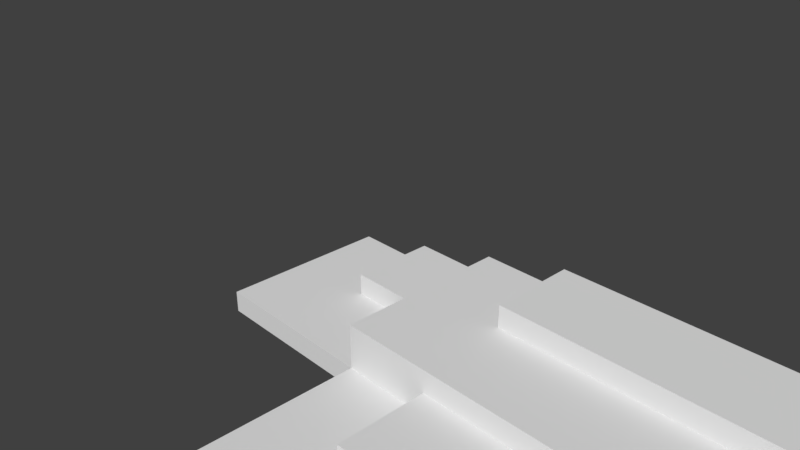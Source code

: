# Source: SwimmingPoolStairs.blend  (saved by Blender 2.79.0; exported with 4.5.12 LTS)
import bpy
from mathutils import Matrix  # noqa: F401  (used for matrix-valued properties, if any)

bpy.ops.wm.read_factory_settings(use_empty=True)
scene = bpy.context.scene
scene.name = 'Scene'

# ---- collections
col_collection_1 = bpy.data.collections.new('Collection 1'); scene.collection.children.link(col_collection_1)

# ---- materials (node trees are filled in below, after node groups)
mat_pooltilesbrown1 = bpy.data.materials.new('PoolTilesBrown1')
mat_pooltilesbrown1.alpha_threshold = 0.0
mat_pooltilesbrown1.use_transparent_shadow = False
mat_pooltilesbrown1.roughness = 0.5
mat_pooltilesbrown1.specular_intensity = 0.002618
mat_pooltilesbrown1.line_color = (0.0, 0.0, 0.0, 1.0)

# ---- material node trees

# ---- world
world_world = bpy.data.worlds.new('World'); scene.world = world_world
world_world.color = (0.05088, 0.05088, 0.05088)
world_world.use_sun_shadow = False
world_world.sun_shadow_jitter_overblur = 0.0
world_world.cycles.sampling_method = 'MANUAL'

# ---- cameras
cam_camera = bpy.data.cameras.new('Camera')
cam_camera.clip_end = 100.0
cam_camera.lens = 35.0
cam_camera.sensor_width = 32.0
cam_camera.sensor_height = 18.0
cam_camera.ortho_scale = 7.314
cam_camera.dof.focus_distance = 0.0
cam_camera.dof.aperture_fstop = 128.0

# ---- meshes
me_swimmingpoolroomstairs_4x10x1 = bpy.data.meshes.new('SwimmingPoolRoomStairs_4x10x1')
me_swimmingpoolroomstairs_4x10x1.from_pydata([(10.0, 4.371e-08, 5.96e-08), (10.0, 1.033e-07, 2.0), (-1.192e-07, 1.033e-07, 2.0), (3.576e-07, 4.371e-08, -3.576e-07), (10.0, 0.25, 4.172e-07), (10.0, 0.25, 2.0), (-3.576e-07, 0.25, 2.0), (5.96e-08, 0.25, 0.0), (8.0, 4.371e-08, -7.947e-08), (2.0, 4.371e-08, -2.186e-07), (8.0, 1.033e-07, 2.0), (2.0, 1.033e-07, 2.0), (8.0, 0.25, 2.782e-07), (2.0, 0.25, 1.391e-07), (8.0, 0.25, 2.0), (2.0, 0.25, 2.0), (8.0, -1.804e-06, 4.0), (2.0, -1.804e-06, 4.0), (8.0, 0.25, 4.0), (2.0, 0.25, 4.0), (8.0, 0.75, 2.891e-07), (2.0, 0.75, 1.5e-07), (8.0, 0.75, 2.0), (2.0, 0.75, 2.0), (1.0, 0.25, 6.954e-08), (1.0, 0.25, 2.0), (-1.49e-07, 0.25, 1.0), (2.0, 0.25, 1.0), (1.0, 0.25, 1.0), (10.0, 0.25, 1.0), (9.0, 0.25, 3.477e-07), (9.0, 0.25, 2.0), (8.0, 0.25, 1.0), (9.0, 0.25, 1.0), (2.0, 0.5, 1.391e-07), (1.0, 0.5, 6.954e-08), (2.0, 0.5, 1.0), (1.0, 0.5, 1.0), (9.0, 0.5, 3.477e-07), (8.0, 0.5, 2.782e-07), (8.0, 0.5, 1.0), (9.0, 0.5, 1.0), (7.0, 0.25, 2.0), (3.0, 0.25, 2.0), (7.0, 0.25, 4.0), (3.0, 0.25, 4.0), (7.0, 0.25, 3.0), (3.0, 0.25, 3.0), (7.0, 0.5, 2.0), (3.0, 0.5, 2.0), (7.0, 0.5, 3.0), (3.0, 0.5, 3.0), (7.0, 0.75, 2.427e-07), (3.0, 0.75, 1.964e-07), (7.0, 0.75, 2.0), (3.0, 0.75, 2.0), (7.0, 0.75, 1.0), (3.0, 0.75, 1.0), (7.0, 1.0, 2.427e-07), (3.0, 1.0, 1.964e-07), (7.0, 1.0, 1.0), (3.0, 1.0, 1.0)], [], [(9, 11, 2, 3), (28, 26, 6, 25), (0, 4, 29, 5, 1), (11, 15, 25, 6, 2), (2, 6, 26, 7, 3), (13, 9, 3, 7, 24), (4, 0, 8, 12, 30), (12, 8, 9, 13), (1, 5, 31, 14, 10), (15, 11, 17, 19), (33, 32, 14, 31), (13, 27, 15, 23, 21), (0, 1, 10, 8), (8, 10, 11, 9), (16, 18, 44, 45, 19, 17), (43, 15, 19, 45, 47), (11, 10, 16, 17), (10, 14, 18, 16), (53, 21, 23, 55, 57), (15, 43, 42, 14, 22, 54, 55, 23), (12, 13, 21, 53, 52, 20), (14, 32, 12, 20, 22), (27, 28, 25, 15), (24, 28, 37, 35), (24, 7, 26, 28), (29, 33, 31, 5), (4, 30, 33, 29), (30, 12, 39, 38), (34, 35, 37, 36), (27, 13, 34, 36), (28, 27, 36, 37), (13, 24, 35, 34), (38, 39, 40, 41), (32, 33, 41, 40), (33, 30, 38, 41), (12, 32, 40, 39), (14, 42, 46, 44, 18), (46, 47, 45, 44), (47, 46, 50, 51), (48, 49, 51, 50), (46, 42, 48, 50), (43, 47, 51, 49), (42, 43, 49, 48), (20, 52, 56, 54, 22), (56, 57, 55, 54), (53, 57, 61, 59), (58, 59, 61, 60), (52, 53, 59, 58), (57, 56, 60, 61), (56, 52, 58, 60)])
_uv = me_swimmingpoolroomstairs_4x10x1.uv_layers.new(name='UVMap')
_uv.uv.foreach_set('vector', [0.0, 0.0, 0.0, 0.0, 0.0, 0.0, 0.0, 0.0, 0.6134, 0.3866, 0.6134, 0.6134, 0.3866, 0.6134, 0.3866, 0.3866, 0.03217, 0.2484, 0.0929, 0.2484, 0.0929, 0.4913, 0.0929, 0.7342, 0.03217, 0.7342, 0.6884, 0.1179, 0.6884, 0.1728, 0.4684, 0.1728, 0.2485, 0.1728, 0.2485, 0.1179, 0.1266, 0.7881, 0.06152, 0.7881, 0.06152, 0.5276, 0.06152, 0.2671, 0.1266, 0.2671, 0.0, 0.0, 0.0, 0.0, 0.0, 0.0, 0.0, 0.0, 0.0, 0.0, 0.0, 0.0, 0.0, 0.0, 0.0, 0.0, 0.0, 0.0, 0.0, 0.0, 0.0, 0.0, 0.0, 0.0, 0.0, 0.0, 0.0, 0.0, 0.7795, 0.002438, 0.7795, 0.06548, 0.5273, 0.06548, 0.2752, 0.06548, 0.2752, 0.002438, 0.03231, 0.2583, 0.09275, 0.2583, 0.09275, 0.7417, 0.03231, 0.7417, 0.6593, 0.3805, 0.6593, 0.6171, 0.4227, 0.6171, 0.4227, 0.3805, 0.1879, 0.2366, 0.1879, 0.4882, 0.1879, 0.7397, 0.06215, 0.7397, 0.06215, 0.2366, 0.0, 0.0, 0.0, 0.0, 0.0, 0.0, 0.0, 0.0, 0.0, 0.0, 0.0, 0.0, 0.0, 0.0, 0.0, 0.0, 1.507, 0.01113, 1.507, 0.07086, 1.269, 0.07077, 0.3128, 0.07044, 0.07391, 0.07036, 0.07393, 0.01063, 0.2552, 0.3724, 0.2552, 0.1276, 0.7448, 0.1276, 0.7448, 0.3724, 0.5, 0.3724, 0.0, 0.0, 0.0, 0.0, 0.0, 0.0, 0.0, 0.0, 0.07256, 0.2424, 0.137, 0.2424, 0.137, 0.7576, 0.07256, 0.7576, 0.5111, 0.5548, 0.2591, 0.5548, 0.2591, 0.05071, 0.5111, 0.05071, 0.5111, 0.3028, 0.05598, 0.2347, 0.2988, 0.2347, 1.27, 0.2347, 1.513, 0.2347, 1.513, 0.3561, 1.27, 0.3561, 0.2988, 0.3561, 0.05598, 0.3561, 0.0, 0.0, 0.0, 0.0, 0.0, 0.0, 0.0, 0.0, 0.0, 0.0, 0.0, 0.0, 0.06351, 0.7343, 0.06351, 0.4882, 0.06351, 0.2421, 0.1866, 0.2421, 0.1866, 0.7343, 0.6165, 0.3874, 0.6165, 0.6205, 0.3835, 0.6205, 0.3835, 0.3874, 0.194, 0.3936, 0.194, 0.63, 0.1349, 0.63, 0.1349, 0.3936, 0.6126, 0.3835, 0.6126, 0.6165, 0.3795, 0.6165, 0.3795, 0.3835, 0.5917, 0.3735, 0.5917, 0.624, 0.3412, 0.624, 0.3412, 0.3735, 0.378, 0.3904, 0.622, 0.3904, 0.622, 0.6344, 0.378, 0.6344, 0.0, 0.0, 0.0, 0.0, 0.0, 0.0, 0.0, 0.0, 0.6231, 0.3769, 0.6231, 0.6231, 0.3769, 0.6231, 0.3769, 0.3769, 0.0, 0.0, 0.0, 0.0, 0.0, 0.0, 0.0, 0.0, 0.3863, 0.08773, 0.6216, 0.08773, 0.6216, 0.1466, 0.3863, 0.1466, 0.0, 0.0, 0.0, 0.0, 0.0, 0.0, 0.0, 0.0, 0.6195, 0.3756, 0.6195, 0.6244, 0.3706, 0.6244, 0.3706, 0.3756, 0.3829, 0.1461, 0.632, 0.1461, 0.632, 0.2084, 0.3829, 0.2084, 0.09453, 0.6344, 0.09453, 0.3904, 0.1555, 0.3904, 0.1555, 0.6344, 0.0, 0.0, 0.0, 0.0, 0.0, 0.0, 0.0, 0.0, 0.2433, 0.3734, 0.2433, 0.1167, 0.5, 0.1167, 0.7567, 0.1167, 0.7567, 0.3734, 0.9999, 0.2873, 5e-05, 0.2873, 5.005e-05, 0.03732, 0.9999, 0.03732, 2.5e-05, 2.53e-05, 1.0, 2.5e-05, 1.0, 0.06252, 2.506e-05, 0.06252, 0.9975, 0.2848, -0.002435, 0.2848, -0.002434, 0.03483, 0.9975, 0.03483, 0.09433, 0.6079, 0.09433, 0.3623, 0.1557, 0.3623, 0.1557, 0.6079, 0.1319, 0.3623, 0.1319, 0.6062, 0.07088, 0.6062, 0.07088, 0.3623, 0.0, 0.0, 0.0, 0.0, 0.0, 0.0, 0.0, 0.0, 0.8152, 0.6205, 0.5684, 0.6205, 0.5684, 0.3738, 0.5684, 0.127, 0.8152, 0.127, 0.9988, 0.2298, 0.001191, 0.2298, 0.001191, -0.01963, 0.9988, -0.01963, 0.2076, 0.3786, 0.2076, 0.6293, 0.145, 0.6293, 0.145, 0.3786, 0.9999, 0.2638, 5e-05, 0.2638, 5e-05, 0.01385, 0.9999, 0.01385, 0.0, 0.0, 0.0, 0.0, 0.0, 0.0, 0.0, 0.0, 2.5e-05, 2.53e-05, 1.0, 2.5e-05, 1.0, 0.06252, 2.506e-05, 0.06252, 0.1357, 0.3785, 0.1357, 0.6215, 0.07494, 0.6215, 0.07494, 0.3785])
me_swimmingpoolroomstairs_4x10x1.materials.append(mat_pooltilesbrown1)
me_swimmingpoolroomstairs_4x10x1.use_remesh_preserve_volume = False
me_swimmingpoolroomstairs_4x10x1.use_remesh_preserve_attributes = False
me_swimmingpoolroomstairs_4x10x1.use_mirror_vertex_groups = False
me_swimmingpoolroomstairs_4x10x1.update()

# ---- objects
ob_swimmingpoolroomstairs_4x10x1 = bpy.data.objects.new('SwimmingPoolRoomStairs_4x10x1', me_swimmingpoolroomstairs_4x10x1)
ob_camera = bpy.data.objects.new('Camera', cam_camera)

# ---- transforms, parenting, visibility, modifiers, constraints
ob_swimmingpoolroomstairs_4x10x1.location = (0.0, 0.0, 0.0)
ob_swimmingpoolroomstairs_4x10x1.rotation_euler = (1.571, 0.0, 0.0)
ob_swimmingpoolroomstairs_4x10x1.lock_rotations_4d = False
ob_swimmingpoolroomstairs_4x10x1.empty_display_type = 'ARROWS'
ob_swimmingpoolroomstairs_4x10x1.lineart.crease_threshold = 0.0
ob_camera.location = (7.481, -6.508, 5.344)
ob_camera.rotation_euler = (1.109, 0.0, 0.8149)
ob_camera.lock_rotations_4d = False
ob_camera.empty_display_type = 'ARROWS'
ob_camera.color = (0.0, 0.0, 0.0, 0.0)
ob_camera.display_type = 'WIRE'
ob_camera.lineart.crease_threshold = 0.0

# ---- collection membership
col_collection_1.objects.link(ob_swimmingpoolroomstairs_4x10x1)
col_collection_1.objects.link(ob_camera)

# ---- scene / render settings (as saved in the file)
scene.camera = ob_camera
scene.frame_start = 1; scene.frame_end = 250; scene.frame_set(79)
scene.render.engine = 'BLENDER_EEVEE_NEXT'
scene.render.resolution_percentage = 50
scene.render.dither_intensity = 0.0
scene.cycles.use_denoising = False
scene.cycles.samples = 128
scene.cycles.sampling_pattern = 'TABULATED_SOBOL'
scene.cycles.use_adaptive_sampling = False
scene.cycles.use_light_tree = False
scene.cycles.blur_glossy = 0.0
scene.cycles.sample_clamp_indirect = 0.0
scene.view_settings.view_transform = 'Standard'
bpy.context.view_layer.update()

# ---- added for rendering (the .blend has no usable light): sun
light_auto_sun = bpy.data.lights.new('AutoSun', 'SUN')
light_auto_sun.energy = 3.0
light_auto_sun.angle = 0.0523599
ob_auto_sun = bpy.data.objects.new('AutoSun', light_auto_sun)
scene.collection.objects.link(ob_auto_sun)
ob_auto_sun.rotation_euler = (0.872665, 0.174533, 0.523599)
bpy.context.view_layer.update()
